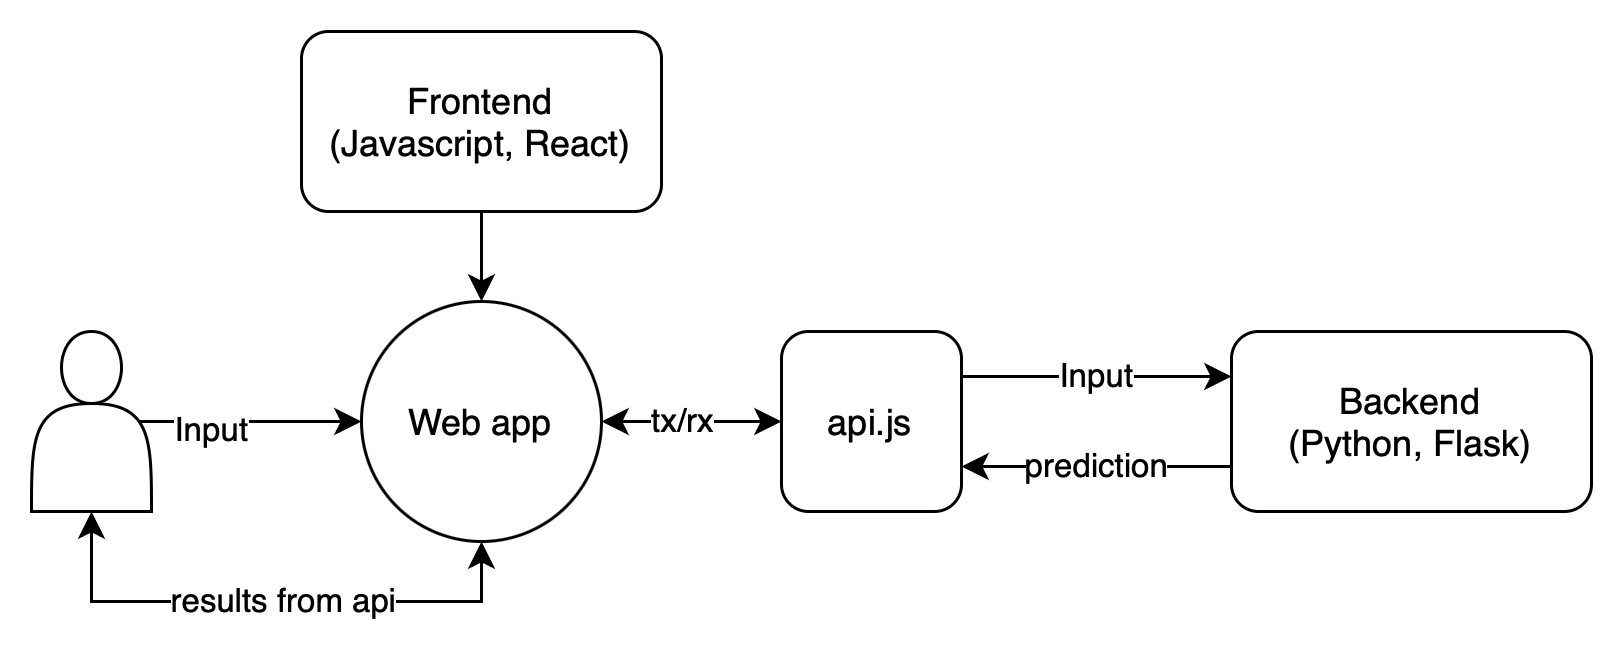

The diagram above was exported from draw.io. Its source (the exported page's mxGraphModel, read from the mxfile embedded in the PNG):
<mxGraphModel dx="1242" dy="826" grid="1" gridSize="10" guides="1" tooltips="1" connect="1" arrows="1" fold="1" page="1" pageScale="1" pageWidth="827" pageHeight="1169" math="0" shadow="0">
  <root>
    <mxCell id="0" />
    <mxCell id="1" parent="0" />
    <mxCell id="2" value="" style="edgeStyle=orthogonalEdgeStyle;rounded=0;orthogonalLoop=1;jettySize=auto;html=1;" edge="1" source="3" parent="1">
      <mxGeometry relative="1" as="geometry">
        <mxPoint x="300" y="370" as="targetPoint" />
      </mxGeometry>
    </mxCell>
    <mxCell id="3" value="Frontend&lt;br&gt;(Javascript, React)" style="rounded=1;whiteSpace=wrap;html=1;" vertex="1" parent="1">
      <mxGeometry x="240" y="280" width="120" height="60" as="geometry" />
    </mxCell>
    <mxCell id="4" value="prediction" style="edgeStyle=orthogonalEdgeStyle;rounded=0;orthogonalLoop=1;jettySize=auto;html=1;exitX=0;exitY=0.75;exitDx=0;exitDy=0;entryX=1;entryY=0.75;entryDx=0;entryDy=0;startArrow=none;startFill=0;endArrow=classic;endFill=1;" edge="1" source="5" target="7" parent="1">
      <mxGeometry relative="1" as="geometry" />
    </mxCell>
    <mxCell id="5" value="Backend&lt;br&gt;(Python, Flask)" style="rounded=1;whiteSpace=wrap;html=1;" vertex="1" parent="1">
      <mxGeometry x="550" y="380" width="120" height="60" as="geometry" />
    </mxCell>
    <mxCell id="6" value="Input" style="edgeStyle=orthogonalEdgeStyle;rounded=0;orthogonalLoop=1;jettySize=auto;html=1;exitX=1;exitY=0.25;exitDx=0;exitDy=0;entryX=0;entryY=0.25;entryDx=0;entryDy=0;startArrow=none;startFill=0;endArrow=classic;endFill=1;" edge="1" source="7" target="5" parent="1">
      <mxGeometry relative="1" as="geometry" />
    </mxCell>
    <mxCell id="7" value="api.js" style="whiteSpace=wrap;html=1;rounded=1;" vertex="1" parent="1">
      <mxGeometry x="400" y="380" width="60" height="60" as="geometry" />
    </mxCell>
    <mxCell id="8" style="edgeStyle=orthogonalEdgeStyle;rounded=0;orthogonalLoop=1;jettySize=auto;html=1;exitX=0.9;exitY=0.5;exitDx=0;exitDy=0;exitPerimeter=0;entryX=0;entryY=0.5;entryDx=0;entryDy=0;startArrow=none;startFill=0;endArrow=classic;endFill=1;" edge="1" source="10" target="15" parent="1">
      <mxGeometry relative="1" as="geometry" />
    </mxCell>
    <mxCell id="9" value="Input" style="edgeLabel;html=1;align=center;verticalAlign=middle;resizable=0;points=[];" vertex="1" connectable="0" parent="8">
      <mxGeometry x="-0.3784" y="-2" relative="1" as="geometry">
        <mxPoint as="offset" />
      </mxGeometry>
    </mxCell>
    <mxCell id="10" value="" style="shape=actor;whiteSpace=wrap;html=1;" vertex="1" parent="1">
      <mxGeometry x="150" y="380" width="40" height="60" as="geometry" />
    </mxCell>
    <mxCell id="11" style="edgeStyle=orthogonalEdgeStyle;rounded=0;orthogonalLoop=1;jettySize=auto;html=1;exitX=1;exitY=0.5;exitDx=0;exitDy=0;entryX=0;entryY=0.5;entryDx=0;entryDy=0;startArrow=classic;startFill=1;endArrow=classic;endFill=1;" edge="1" source="15" target="7" parent="1">
      <mxGeometry relative="1" as="geometry" />
    </mxCell>
    <mxCell id="12" value="tx/rx" style="edgeLabel;html=1;align=center;verticalAlign=middle;resizable=0;points=[];" vertex="1" connectable="0" parent="11">
      <mxGeometry x="-0.1333" y="1" relative="1" as="geometry">
        <mxPoint as="offset" />
      </mxGeometry>
    </mxCell>
    <mxCell id="13" style="edgeStyle=orthogonalEdgeStyle;rounded=0;orthogonalLoop=1;jettySize=auto;html=1;exitX=0.5;exitY=1;exitDx=0;exitDy=0;entryX=0.5;entryY=1;entryDx=0;entryDy=0;startArrow=classic;startFill=1;endArrow=classic;endFill=1;" edge="1" source="15" target="10" parent="1">
      <mxGeometry relative="1" as="geometry" />
    </mxCell>
    <mxCell id="14" value="results from api" style="edgeLabel;html=1;align=center;verticalAlign=middle;resizable=0;points=[];" vertex="1" connectable="0" parent="13">
      <mxGeometry x="-0.0333" y="-1" relative="1" as="geometry">
        <mxPoint as="offset" />
      </mxGeometry>
    </mxCell>
    <mxCell id="15" value="Web app" style="ellipse;whiteSpace=wrap;html=1;rounded=1;" vertex="1" parent="1">
      <mxGeometry x="260" y="370" width="80" height="80" as="geometry" />
    </mxCell>
  </root>
</mxGraphModel>